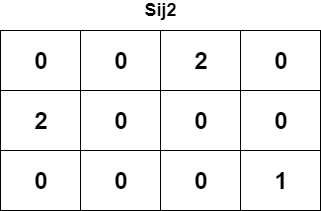

The diagram above was exported from draw.io. Its source (the exported page's mxGraphModel, read from the mxfile embedded in the PNG):
<mxGraphModel dx="1648" dy="633" grid="1" gridSize="10" guides="1" tooltips="1" connect="1" arrows="1" fold="1" page="1" pageScale="1" pageWidth="827" pageHeight="1169" math="0" shadow="0">
  <root>
    <mxCell id="0" />
    <mxCell id="1" parent="0" />
    <mxCell id="b3zEC8sKeJyLQDR5GAM9-44" value="&lt;span style=&quot;font-size: 24px&quot;&gt;&lt;b&gt;0&lt;/b&gt;&lt;/span&gt;" style="rounded=0;whiteSpace=wrap;html=1;fillColor=#FFFFFF;" vertex="1" parent="1">
      <mxGeometry x="80" y="140" width="80" height="60" as="geometry" />
    </mxCell>
    <mxCell id="b3zEC8sKeJyLQDR5GAM9-45" value="&lt;span style=&quot;font-size: 24px&quot;&gt;&lt;b&gt;0&lt;/b&gt;&lt;/span&gt;" style="rounded=0;whiteSpace=wrap;html=1;fillColor=#FFFFFF;" vertex="1" parent="1">
      <mxGeometry x="160" y="140" width="80" height="60" as="geometry" />
    </mxCell>
    <mxCell id="b3zEC8sKeJyLQDR5GAM9-46" value="&lt;span style=&quot;font-size: 24px&quot;&gt;&lt;b&gt;2&lt;/b&gt;&lt;/span&gt;" style="rounded=0;whiteSpace=wrap;html=1;fillColor=#FFFFFF;" vertex="1" parent="1">
      <mxGeometry x="240" y="140" width="80" height="60" as="geometry" />
    </mxCell>
    <mxCell id="b3zEC8sKeJyLQDR5GAM9-47" value="&lt;span style=&quot;font-size: 24px&quot;&gt;&lt;b&gt;0&lt;/b&gt;&lt;/span&gt;" style="rounded=0;whiteSpace=wrap;html=1;fillColor=#FFFFFF;" vertex="1" parent="1">
      <mxGeometry x="320" y="140" width="80" height="60" as="geometry" />
    </mxCell>
    <mxCell id="b3zEC8sKeJyLQDR5GAM9-48" value="&lt;span style=&quot;font-size: 24px&quot;&gt;&lt;b&gt;2&lt;/b&gt;&lt;/span&gt;" style="rounded=0;whiteSpace=wrap;html=1;fillColor=#FFFFFF;" vertex="1" parent="1">
      <mxGeometry x="80" y="200" width="80" height="60" as="geometry" />
    </mxCell>
    <mxCell id="b3zEC8sKeJyLQDR5GAM9-49" value="&lt;span style=&quot;font-size: 24px&quot;&gt;&lt;b&gt;0&lt;/b&gt;&lt;/span&gt;" style="rounded=0;whiteSpace=wrap;html=1;fillColor=#FFFFFF;" vertex="1" parent="1">
      <mxGeometry x="160" y="200" width="80" height="60" as="geometry" />
    </mxCell>
    <mxCell id="b3zEC8sKeJyLQDR5GAM9-50" value="&lt;span style=&quot;font-size: 24px&quot;&gt;&lt;b&gt;0&lt;/b&gt;&lt;/span&gt;" style="rounded=0;whiteSpace=wrap;html=1;fillColor=#FFFFFF;" vertex="1" parent="1">
      <mxGeometry x="240" y="200" width="80" height="60" as="geometry" />
    </mxCell>
    <mxCell id="b3zEC8sKeJyLQDR5GAM9-51" value="&lt;span style=&quot;font-size: 24px&quot;&gt;&lt;b&gt;0&lt;/b&gt;&lt;/span&gt;" style="rounded=0;whiteSpace=wrap;html=1;fillColor=#FFFFFF;" vertex="1" parent="1">
      <mxGeometry x="320" y="200" width="80" height="60" as="geometry" />
    </mxCell>
    <mxCell id="b3zEC8sKeJyLQDR5GAM9-52" value="&lt;span style=&quot;font-size: 24px&quot;&gt;&lt;b&gt;0&lt;/b&gt;&lt;/span&gt;" style="rounded=0;whiteSpace=wrap;html=1;fillColor=#FFFFFF;" vertex="1" parent="1">
      <mxGeometry x="80" y="260" width="80" height="60" as="geometry" />
    </mxCell>
    <mxCell id="b3zEC8sKeJyLQDR5GAM9-53" value="&lt;span style=&quot;font-size: 24px&quot;&gt;&lt;b&gt;0&lt;/b&gt;&lt;/span&gt;" style="rounded=0;whiteSpace=wrap;html=1;fillColor=#FFFFFF;" vertex="1" parent="1">
      <mxGeometry x="160" y="260" width="80" height="60" as="geometry" />
    </mxCell>
    <mxCell id="b3zEC8sKeJyLQDR5GAM9-54" value="&lt;span style=&quot;font-size: 24px&quot;&gt;&lt;b&gt;0&lt;/b&gt;&lt;/span&gt;" style="rounded=0;whiteSpace=wrap;html=1;fillColor=#FFFFFF;" vertex="1" parent="1">
      <mxGeometry x="240" y="260" width="80" height="60" as="geometry" />
    </mxCell>
    <mxCell id="b3zEC8sKeJyLQDR5GAM9-55" value="&lt;span style=&quot;font-size: 24px&quot;&gt;&lt;b&gt;1&lt;/b&gt;&lt;/span&gt;" style="rounded=0;whiteSpace=wrap;html=1;fillColor=#FFFFFF;" vertex="1" parent="1">
      <mxGeometry x="320" y="260" width="80" height="60" as="geometry" />
    </mxCell>
    <mxCell id="b3zEC8sKeJyLQDR5GAM9-69" value="&lt;b&gt;&lt;font style=&quot;font-size: 18px&quot;&gt;Sij2&lt;/font&gt;&lt;/b&gt;" style="text;html=1;strokeColor=none;fillColor=none;align=center;verticalAlign=middle;whiteSpace=wrap;rounded=0;" vertex="1" parent="1">
      <mxGeometry x="220" y="110" width="40" height="20" as="geometry" />
    </mxCell>
  </root>
</mxGraphModel>